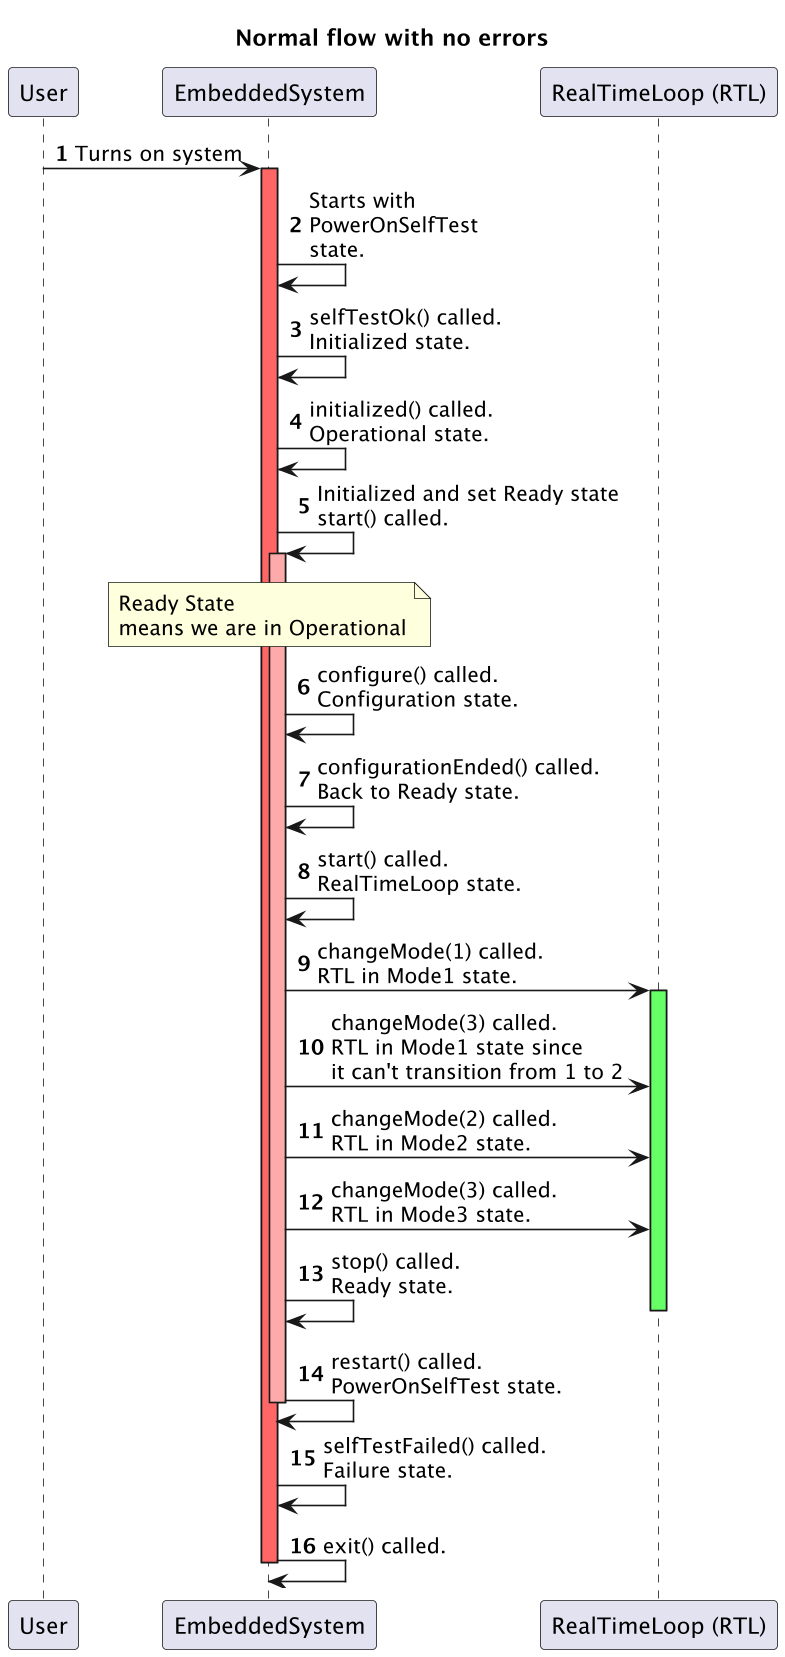

The diagram above was rendered by PlantUML. Its source (embedded in the PNG):
@startuml
'https://plantuml.com/sequence-diagram
title Normal flow with no errors
autonumber
participant User as U
participant EmbeddedSystem as E
participant "RealTimeLoop (RTL)" as RTL

U -> E: Turns on system
activate E #FF6666
E -> E: Starts with \nPowerOnSelfTest \nstate.
E -> E: selfTestOk() called.\nInitialized state.
E -> E: initialized() called.\nOperational state.
E -> E: Initialized and set Ready state\nstart() called.

note over E
Ready State
means we are in Operational
end note
activate E #FFAAAA
E->E: configure() called.\nConfiguration state.
E->E: configurationEnded() called.\nBack to Ready state.
E->E: start() called.\nRealTimeLoop state.

E->RTL: changeMode(1) called.\nRTL in Mode1 state.
activate RTL #66FF66
E->RTL: changeMode(3) called.\nRTL in Mode1 state since \nit can't transition from 1 to 2
E->RTL: changeMode(2) called.\nRTL in Mode2 state.
E->RTL: changeMode(3) called.\nRTL in Mode3 state.

E->E: stop() called.\nReady state.
deactivate RTL
E->E: restart() called.\nPowerOnSelfTest state.
deactivate E

E->E: selfTestFailed() called.\nFailure state.
E->E: exit() called.
deactivate E
@enduml